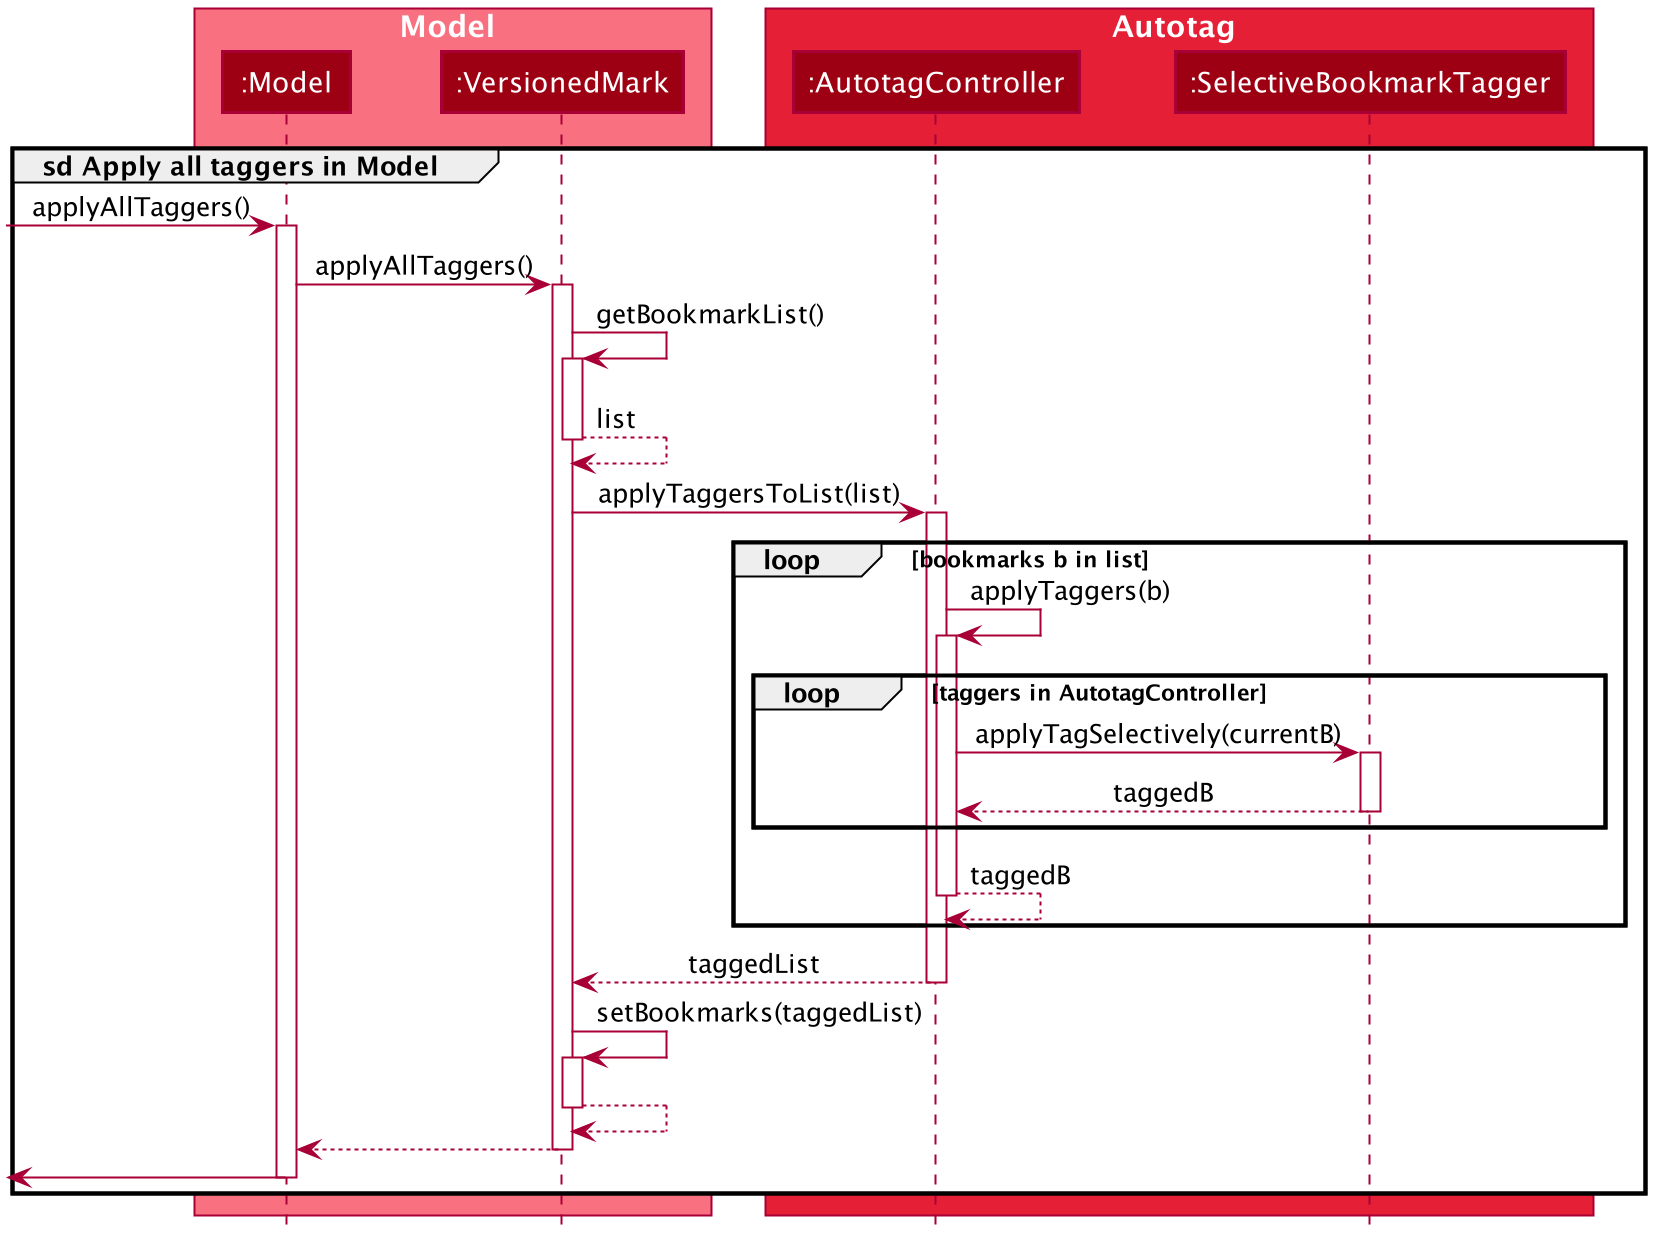

The diagram above was rendered by PlantUML. Its source (embedded in the PNG):
@startuml








skinparam BackgroundColor #FFFFFFF

skinparam Shadowing false

skinparam Class {
    FontColor #FFFFFF
    BorderThickness 1
    BorderColor #FFFFFF
    StereotypeFontColor #FFFFFF
    FontName Arial
}

skinparam Actor {
    BorderColor #000000
    Color #000000
    FontName Arial
}

skinparam Sequence {
    MessageAlign center
    BoxFontSize 15
    BoxPadding 0
    BoxFontColor #FFFFFF
    FontName Arial
}

skinparam Participant {
    FontColor #FFFFFFF
    Padding 20
}

skinparam MinClassWidth 50
skinparam ParticipantPadding 10
skinparam Shadowing false
skinparam DefaultTextAlignment center
skinparam packageStyle Rectangle

hide footbox
hide members
hide circle

box Model #F97181
participant ":Model" as Model #9D0012
participant ":VersionedMark" as VersionedMark #9D0012
end box

box Autotag #E41F36
participant ":AutotagController" as AutotagController #9D0012
participant ":SelectiveBookmarkTagger" as SelectiveBookmarkTagger #9D0012
end box

group sd Apply all taggers in Model

[-> Model : applyAllTaggers()
activate Model
Model -> VersionedMark : applyAllTaggers()
activate VersionedMark

VersionedMark -> VersionedMark : getBookmarkList()
activate VersionedMark
VersionedMark --> VersionedMark : list
deactivate VersionedMark

VersionedMark -> AutotagController : applyTaggersToList(list)
activate AutotagController

loop bookmarks b in list
    AutotagController -> AutotagController : applyTaggers(b)
    activate AutotagController
    loop taggers in AutotagController
        AutotagController -> SelectiveBookmarkTagger : applyTagSelectively(currentB)
        activate SelectiveBookmarkTagger
        SelectiveBookmarkTagger --> AutotagController : taggedB
        deactivate SelectiveBookmarkTagger
    end
    AutotagController --> AutotagController : taggedB
    deactivate AutotagController
end

AutotagController --> VersionedMark : taggedList
deactivate AutotagController

VersionedMark -> VersionedMark : setBookmarks(taggedList)
activate VersionedMark
VersionedMark --> VersionedMark
deactivate VersionedMark

VersionedMark --> Model
deactivate VersionedMark

[<- Model
deactivate Model

end group

@enduml